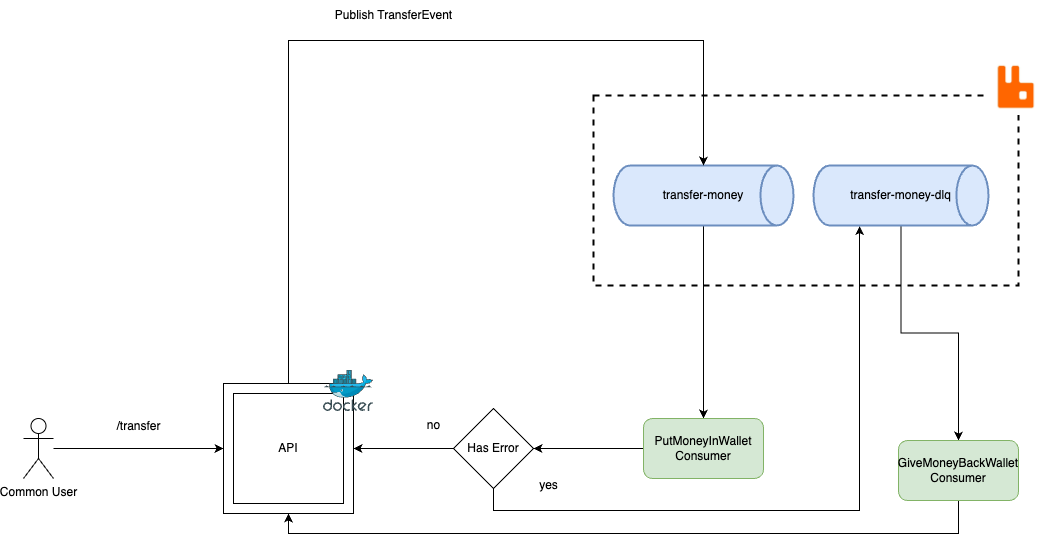

The diagram above was exported from draw.io. Its source (the exported page's mxGraphModel, read from the mxfile embedded in the PNG):
<mxGraphModel dx="1562" dy="881" grid="1" gridSize="10" guides="1" tooltips="1" connect="1" arrows="1" fold="1" page="1" pageScale="1" pageWidth="827" pageHeight="1169" math="0" shadow="0">
  <root>
    <mxCell id="0" />
    <mxCell id="1" parent="0" />
    <mxCell id="OXgBH3fAekLXI7_BxQh_-25" value="" style="rounded=0;whiteSpace=wrap;html=1;dashed=1;strokeWidth=2;" vertex="1" parent="1">
      <mxGeometry x="620" y="205" width="425" height="190" as="geometry" />
    </mxCell>
    <mxCell id="OXgBH3fAekLXI7_BxQh_-11" value="" style="whiteSpace=wrap;html=1;aspect=fixed;" vertex="1" parent="1">
      <mxGeometry x="250" y="493" width="130" height="130" as="geometry" />
    </mxCell>
    <mxCell id="OXgBH3fAekLXI7_BxQh_-12" value="API" style="whiteSpace=wrap;html=1;aspect=fixed;" vertex="1" parent="1">
      <mxGeometry x="260" y="503" width="110" height="110" as="geometry" />
    </mxCell>
    <mxCell id="OXgBH3fAekLXI7_BxQh_-14" style="edgeStyle=orthogonalEdgeStyle;rounded=0;orthogonalLoop=1;jettySize=auto;html=1;" edge="1" parent="1" source="OXgBH3fAekLXI7_BxQh_-13" target="OXgBH3fAekLXI7_BxQh_-11">
      <mxGeometry relative="1" as="geometry" />
    </mxCell>
    <mxCell id="OXgBH3fAekLXI7_BxQh_-13" value="Common User" style="shape=umlActor;verticalLabelPosition=bottom;verticalAlign=top;html=1;outlineConnect=0;" vertex="1" parent="1">
      <mxGeometry x="50" y="528" width="30" height="60" as="geometry" />
    </mxCell>
    <mxCell id="OXgBH3fAekLXI7_BxQh_-16" value="/transfer" style="text;html=1;align=center;verticalAlign=middle;resizable=0;points=[];autosize=1;strokeColor=none;fillColor=none;" vertex="1" parent="1">
      <mxGeometry x="130" y="521" width="70" height="30" as="geometry" />
    </mxCell>
    <mxCell id="OXgBH3fAekLXI7_BxQh_-18" value="" style="image;sketch=0;aspect=fixed;html=1;points=[];align=center;fontSize=12;image=img/lib/mscae/Docker.svg;" vertex="1" parent="1">
      <mxGeometry x="350" y="480" width="50" height="41" as="geometry" />
    </mxCell>
    <mxCell id="OXgBH3fAekLXI7_BxQh_-19" value="" style="shape=image;verticalLabelPosition=bottom;labelBackgroundColor=default;verticalAlign=top;aspect=fixed;imageAspect=0;image=data:image/png,(base64 omitted: 3816 chars);" vertex="1" parent="1">
      <mxGeometry x="1015" y="170" width="55" height="55" as="geometry" />
    </mxCell>
    <mxCell id="OXgBH3fAekLXI7_BxQh_-69" style="edgeStyle=orthogonalEdgeStyle;rounded=0;orthogonalLoop=1;jettySize=auto;html=1;" edge="1" parent="1" source="OXgBH3fAekLXI7_BxQh_-22" target="OXgBH3fAekLXI7_BxQh_-61">
      <mxGeometry relative="1" as="geometry" />
    </mxCell>
    <mxCell id="OXgBH3fAekLXI7_BxQh_-22" value="transfer-money" style="strokeWidth=2;html=1;shape=mxgraph.flowchart.direct_data;whiteSpace=wrap;fillColor=#dae8fc;strokeColor=#6c8ebf;" vertex="1" parent="1">
      <mxGeometry x="640" y="275" width="180" height="60" as="geometry" />
    </mxCell>
    <mxCell id="OXgBH3fAekLXI7_BxQh_-89" style="edgeStyle=orthogonalEdgeStyle;rounded=0;orthogonalLoop=1;jettySize=auto;html=1;entryX=0.5;entryY=0;entryDx=0;entryDy=0;" edge="1" parent="1" source="OXgBH3fAekLXI7_BxQh_-23" target="OXgBH3fAekLXI7_BxQh_-74">
      <mxGeometry relative="1" as="geometry" />
    </mxCell>
    <mxCell id="OXgBH3fAekLXI7_BxQh_-23" value="transfer-money-dlq" style="strokeWidth=2;html=1;shape=mxgraph.flowchart.direct_data;whiteSpace=wrap;fillColor=#dae8fc;strokeColor=#6c8ebf;" vertex="1" parent="1">
      <mxGeometry x="840" y="275" width="175" height="60" as="geometry" />
    </mxCell>
    <mxCell id="OXgBH3fAekLXI7_BxQh_-54" style="edgeStyle=orthogonalEdgeStyle;rounded=0;orthogonalLoop=1;jettySize=auto;html=1;exitX=0.5;exitY=0;exitDx=0;exitDy=0;entryX=0.5;entryY=0;entryDx=0;entryDy=0;entryPerimeter=0;" edge="1" parent="1" source="OXgBH3fAekLXI7_BxQh_-11" target="OXgBH3fAekLXI7_BxQh_-22">
      <mxGeometry relative="1" as="geometry">
        <Array as="points">
          <mxPoint x="315" y="150" />
          <mxPoint x="730" y="150" />
        </Array>
      </mxGeometry>
    </mxCell>
    <mxCell id="OXgBH3fAekLXI7_BxQh_-55" value="Publish TransferEvent" style="text;html=1;align=center;verticalAlign=middle;resizable=0;points=[];autosize=1;strokeColor=none;fillColor=none;" vertex="1" parent="1">
      <mxGeometry x="350" y="110" width="140" height="30" as="geometry" />
    </mxCell>
    <mxCell id="OXgBH3fAekLXI7_BxQh_-85" style="edgeStyle=orthogonalEdgeStyle;rounded=0;orthogonalLoop=1;jettySize=auto;html=1;" edge="1" parent="1" source="OXgBH3fAekLXI7_BxQh_-61" target="OXgBH3fAekLXI7_BxQh_-83">
      <mxGeometry relative="1" as="geometry" />
    </mxCell>
    <mxCell id="OXgBH3fAekLXI7_BxQh_-61" value="PutMoneyInWallet&lt;br&gt;Consumer" style="rounded=1;whiteSpace=wrap;html=1;fillColor=#d5e8d4;strokeColor=#82b366;" vertex="1" parent="1">
      <mxGeometry x="670" y="528" width="120" height="60" as="geometry" />
    </mxCell>
    <mxCell id="OXgBH3fAekLXI7_BxQh_-76" style="edgeStyle=orthogonalEdgeStyle;rounded=0;orthogonalLoop=1;jettySize=auto;html=1;entryX=0.5;entryY=1;entryDx=0;entryDy=0;" edge="1" parent="1" source="OXgBH3fAekLXI7_BxQh_-74" target="OXgBH3fAekLXI7_BxQh_-11">
      <mxGeometry relative="1" as="geometry">
        <Array as="points">
          <mxPoint x="985" y="643" />
          <mxPoint x="315" y="643" />
        </Array>
      </mxGeometry>
    </mxCell>
    <mxCell id="OXgBH3fAekLXI7_BxQh_-74" value="GiveMoneyBackWallet&lt;br&gt;Consumer" style="rounded=1;whiteSpace=wrap;html=1;fillColor=#d5e8d4;strokeColor=#82b366;" vertex="1" parent="1">
      <mxGeometry x="925" y="550" width="120" height="60" as="geometry" />
    </mxCell>
    <mxCell id="OXgBH3fAekLXI7_BxQh_-87" style="edgeStyle=orthogonalEdgeStyle;rounded=0;orthogonalLoop=1;jettySize=auto;html=1;entryX=1;entryY=0.5;entryDx=0;entryDy=0;" edge="1" parent="1" source="OXgBH3fAekLXI7_BxQh_-83" target="OXgBH3fAekLXI7_BxQh_-11">
      <mxGeometry relative="1" as="geometry" />
    </mxCell>
    <mxCell id="OXgBH3fAekLXI7_BxQh_-83" value="Has Error" style="rhombus;whiteSpace=wrap;html=1;" vertex="1" parent="1">
      <mxGeometry x="480" y="518" width="80" height="80" as="geometry" />
    </mxCell>
    <mxCell id="OXgBH3fAekLXI7_BxQh_-86" style="edgeStyle=orthogonalEdgeStyle;rounded=0;orthogonalLoop=1;jettySize=auto;html=1;entryX=0.263;entryY=1.01;entryDx=0;entryDy=0;entryPerimeter=0;" edge="1" parent="1" source="OXgBH3fAekLXI7_BxQh_-83" target="OXgBH3fAekLXI7_BxQh_-23">
      <mxGeometry relative="1" as="geometry">
        <Array as="points">
          <mxPoint x="520" y="620" />
          <mxPoint x="886" y="620" />
        </Array>
      </mxGeometry>
    </mxCell>
    <mxCell id="OXgBH3fAekLXI7_BxQh_-90" value="yes" style="text;html=1;align=center;verticalAlign=middle;resizable=0;points=[];autosize=1;strokeColor=none;fillColor=none;" vertex="1" parent="1">
      <mxGeometry x="555" y="580" width="40" height="30" as="geometry" />
    </mxCell>
    <mxCell id="OXgBH3fAekLXI7_BxQh_-91" value="no" style="text;html=1;align=center;verticalAlign=middle;resizable=0;points=[];autosize=1;strokeColor=none;fillColor=none;" vertex="1" parent="1">
      <mxGeometry x="440" y="520" width="40" height="30" as="geometry" />
    </mxCell>
  </root>
</mxGraphModel>